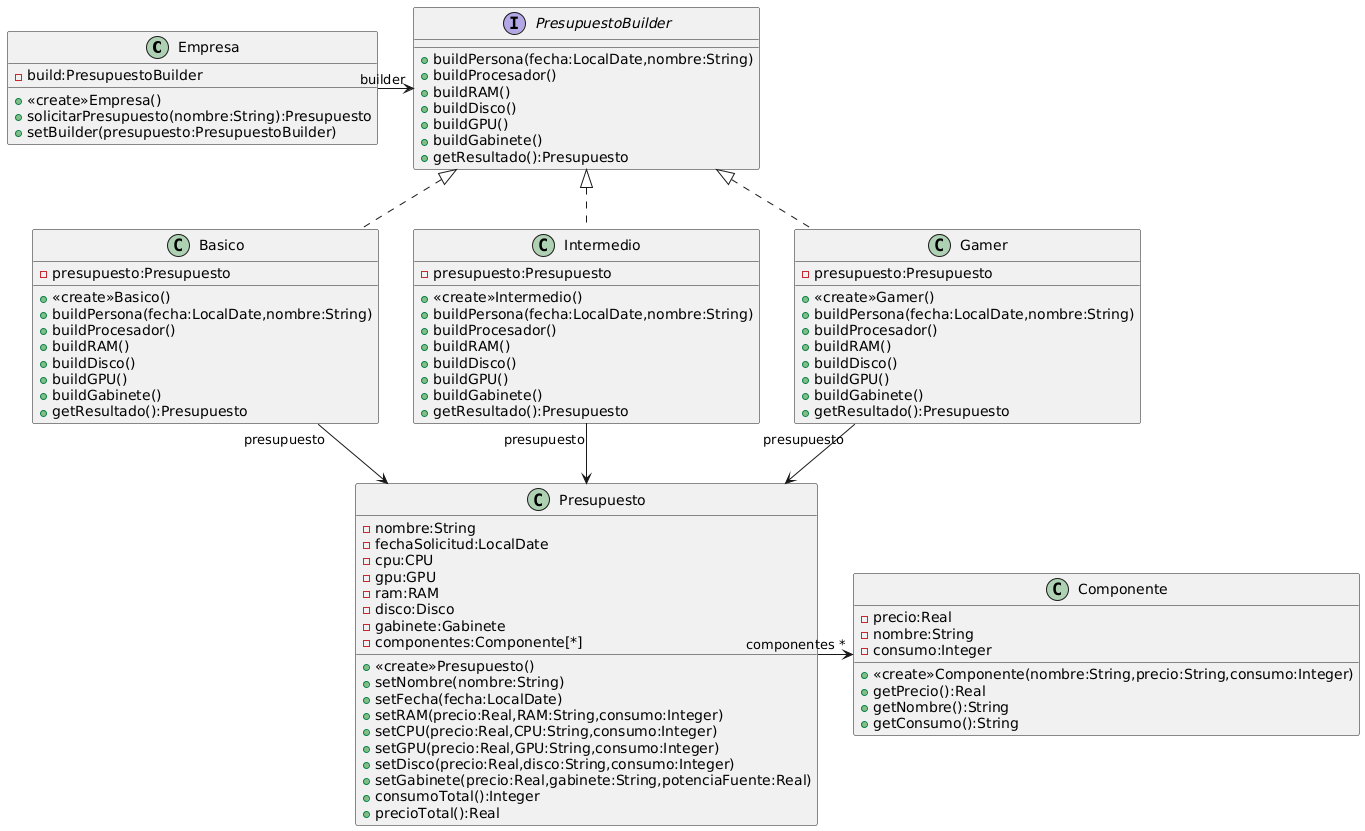

The diagram above was rendered by PlantUML. Its source (embedded in the PNG):
@startuml
class Empresa{
-build:PresupuestoBuilder
+<<create>>Empresa()
+solicitarPresupuesto(nombre:String):Presupuesto
+setBuilder(presupuesto:PresupuestoBuilder)
}

interface PresupuestoBuilder{
+buildPersona(fecha:LocalDate,nombre:String)
+buildProcesador()
+buildRAM()
+buildDisco()
+buildGPU()
+buildGabinete()
+getResultado():Presupuesto
}

class Basico implements PresupuestoBuilder{
-presupuesto:Presupuesto
+<<create>>Basico()
+buildPersona(fecha:LocalDate,nombre:String)
+buildProcesador()
+buildRAM()
+buildDisco()
+buildGPU()
+buildGabinete()
+getResultado():Presupuesto
}

class Intermedio implements PresupuestoBuilder{
-presupuesto:Presupuesto
+<<create>>Intermedio()
+buildPersona(fecha:LocalDate,nombre:String)
+buildProcesador()
+buildRAM()
+buildDisco()
+buildGPU()
+buildGabinete()
+getResultado():Presupuesto
}

class Gamer implements PresupuestoBuilder{
-presupuesto:Presupuesto
+<<create>>Gamer()
+buildPersona(fecha:LocalDate,nombre:String)
+buildProcesador()
+buildRAM()
+buildDisco()
+buildGPU()
+buildGabinete()
+getResultado():Presupuesto
}

class Presupuesto{

-nombre:String
-fechaSolicitud:LocalDate
-cpu:CPU
-gpu:GPU
-ram:RAM
-disco:Disco
-gabinete:Gabinete
-componentes:Componente[*]
+<<create>>Presupuesto()
+setNombre(nombre:String)
+setFecha(fecha:LocalDate)
+setRAM(precio:Real,RAM:String,consumo:Integer)
+setCPU(precio:Real,CPU:String,consumo:Integer)
+setGPU(precio:Real,GPU:String,consumo:Integer)
+setDisco(precio:Real,disco:String,consumo:Integer)
+setGabinete(precio:Real,gabinete:String,potenciaFuente:Real)
+consumoTotal():Integer
+precioTotal():Real
}

class Componente{
-precio:Real
-nombre:String
-consumo:Integer
+<<create>>Componente(nombre:String,precio:String,consumo:Integer)
+getPrecio():Real
+getNombre():String
+getConsumo():String
}


Gamer "presupuesto"-->Presupuesto 
Basico "presupuesto"-->Presupuesto 
Intermedio "presupuesto"-->Presupuesto 
Empresa "builder" -> PresupuestoBuilder
Presupuesto "componentes *"-> Componente
@enduml